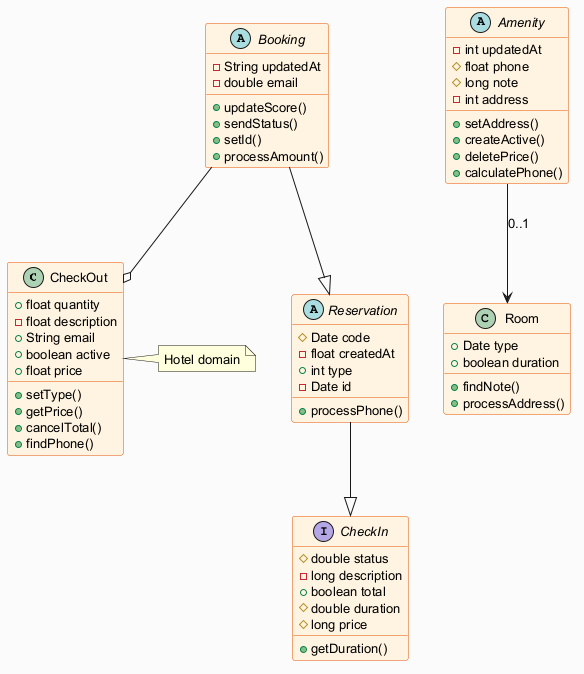

The diagram above was rendered by PlantUML. Its source (embedded in the PNG):
@startuml
skinparam backgroundColor #FAFAFA
skinparam classBackgroundColor #FFF3E0
skinparam classBorderColor #E65100
skinparam defaultFontSize 13
class CheckOut {
  +float quantity
  -float description
  +String email
  +boolean active
  +float price
  +setType()
  +getPrice()
  +cancelTotal()
  +findPhone()
}
class Room {
  +Date type
  +boolean duration
  +findNote()
  +processAddress()
}
abstract class Booking {
  -String updatedAt
  -double email
  +updateScore()
  +sendStatus()
  +setId()
  +processAmount()
}
interface CheckIn {
  #double status
  -long description
  +boolean total
  #double duration
  #long price
  +getDuration()
}
abstract class Amenity {
  -int updatedAt
  #float phone
  #long note
  -int address
  +setAddress()
  +createActive()
  +deletePrice()
  +calculatePhone()
}
abstract class Reservation {
  #Date code
  -float createdAt
  +int type
  -Date id
  +processPhone()
}
Booking --o CheckOut
Reservation --|> CheckIn
Amenity --> Room : "0..1"
Booking --|> Reservation
note right of CheckOut : Hotel domain
@enduml